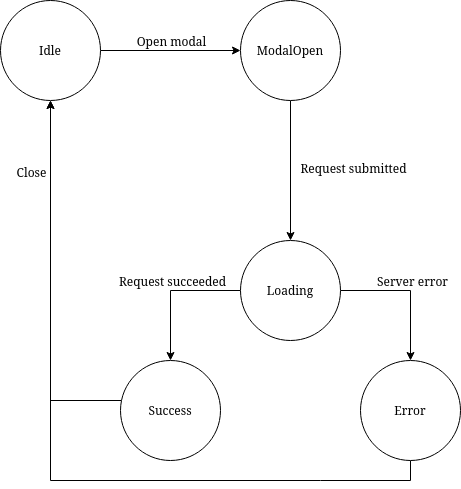

The diagram above was exported from draw.io. Its source (the exported page's mxGraphModel, read from the mxfile embedded in the PNG):
<mxGraphModel dx="1195" dy="650" grid="1" gridSize="10" guides="1" tooltips="1" connect="1" arrows="1" fold="1" page="1" pageScale="1" pageWidth="827" pageHeight="1169" background="none" math="0" shadow="0">
  <root>
    <mxCell id="0" />
    <mxCell id="1" parent="0" />
    <mxCell id="D2URLXRfXMpZPvCE5IHF-6" style="edgeStyle=orthogonalEdgeStyle;rounded=0;orthogonalLoop=1;jettySize=auto;html=1;entryX=0;entryY=0.5;entryDx=0;entryDy=0;" edge="1" parent="1" source="D2URLXRfXMpZPvCE5IHF-1" target="D2URLXRfXMpZPvCE5IHF-2">
      <mxGeometry relative="1" as="geometry" />
    </mxCell>
    <mxCell id="D2URLXRfXMpZPvCE5IHF-12" value="Open modal" style="edgeLabel;html=1;align=center;verticalAlign=middle;resizable=0;points=[];fontSize=12;" vertex="1" connectable="0" parent="D2URLXRfXMpZPvCE5IHF-6">
      <mxGeometry x="-0.3389" relative="1" as="geometry">
        <mxPoint x="24" y="-10" as="offset" />
      </mxGeometry>
    </mxCell>
    <mxCell id="D2URLXRfXMpZPvCE5IHF-1" value="Idle" style="ellipse;whiteSpace=wrap;html=1;aspect=fixed;fontSize=12;" vertex="1" parent="1">
      <mxGeometry x="80" y="80" width="100" height="100" as="geometry" />
    </mxCell>
    <mxCell id="D2URLXRfXMpZPvCE5IHF-7" style="edgeStyle=orthogonalEdgeStyle;rounded=0;orthogonalLoop=1;jettySize=auto;html=1;entryX=0.5;entryY=0;entryDx=0;entryDy=0;" edge="1" parent="1" source="D2URLXRfXMpZPvCE5IHF-2" target="D2URLXRfXMpZPvCE5IHF-4">
      <mxGeometry relative="1" as="geometry" />
    </mxCell>
    <mxCell id="D2URLXRfXMpZPvCE5IHF-2" value="ModalOpen" style="ellipse;whiteSpace=wrap;html=1;aspect=fixed;fontSize=12;" vertex="1" parent="1">
      <mxGeometry x="320" y="80" width="100" height="100" as="geometry" />
    </mxCell>
    <mxCell id="D2URLXRfXMpZPvCE5IHF-10" style="edgeStyle=orthogonalEdgeStyle;rounded=0;orthogonalLoop=1;jettySize=auto;html=1;entryX=0.5;entryY=1;entryDx=0;entryDy=0;" edge="1" parent="1" source="D2URLXRfXMpZPvCE5IHF-3" target="D2URLXRfXMpZPvCE5IHF-1">
      <mxGeometry relative="1" as="geometry">
        <Array as="points">
          <mxPoint x="130" y="480" />
        </Array>
      </mxGeometry>
    </mxCell>
    <mxCell id="D2URLXRfXMpZPvCE5IHF-3" value="Success" style="ellipse;whiteSpace=wrap;html=1;aspect=fixed;fontSize=12;" vertex="1" parent="1">
      <mxGeometry x="200" y="440" width="100" height="100" as="geometry" />
    </mxCell>
    <mxCell id="D2URLXRfXMpZPvCE5IHF-8" style="edgeStyle=orthogonalEdgeStyle;rounded=0;orthogonalLoop=1;jettySize=auto;html=1;" edge="1" parent="1" source="D2URLXRfXMpZPvCE5IHF-4" target="D2URLXRfXMpZPvCE5IHF-3">
      <mxGeometry relative="1" as="geometry">
        <Array as="points">
          <mxPoint x="250" y="370" />
        </Array>
      </mxGeometry>
    </mxCell>
    <mxCell id="D2URLXRfXMpZPvCE5IHF-9" style="edgeStyle=orthogonalEdgeStyle;rounded=0;orthogonalLoop=1;jettySize=auto;html=1;" edge="1" parent="1" source="D2URLXRfXMpZPvCE5IHF-4" target="D2URLXRfXMpZPvCE5IHF-5">
      <mxGeometry relative="1" as="geometry">
        <Array as="points">
          <mxPoint x="490" y="370" />
        </Array>
      </mxGeometry>
    </mxCell>
    <mxCell id="D2URLXRfXMpZPvCE5IHF-18" value="&lt;div style=&quot;font-size: 12px;&quot;&gt;Server error&lt;/div&gt;" style="edgeLabel;html=1;align=center;verticalAlign=middle;resizable=0;points=[];fontSize=12;" vertex="1" connectable="0" parent="D2URLXRfXMpZPvCE5IHF-9">
      <mxGeometry x="-0.25" y="3" relative="1" as="geometry">
        <mxPoint x="18" y="-7" as="offset" />
      </mxGeometry>
    </mxCell>
    <mxCell id="D2URLXRfXMpZPvCE5IHF-4" value="Loading" style="ellipse;whiteSpace=wrap;html=1;aspect=fixed;fontSize=12;" vertex="1" parent="1">
      <mxGeometry x="320" y="320" width="100" height="100" as="geometry" />
    </mxCell>
    <mxCell id="D2URLXRfXMpZPvCE5IHF-11" style="edgeStyle=orthogonalEdgeStyle;rounded=0;orthogonalLoop=1;jettySize=auto;html=1;entryX=0.5;entryY=1;entryDx=0;entryDy=0;" edge="1" parent="1" source="D2URLXRfXMpZPvCE5IHF-5" target="D2URLXRfXMpZPvCE5IHF-1">
      <mxGeometry relative="1" as="geometry">
        <Array as="points">
          <mxPoint x="400" y="560" />
          <mxPoint x="160" y="560" />
        </Array>
      </mxGeometry>
    </mxCell>
    <mxCell id="D2URLXRfXMpZPvCE5IHF-17" value="&lt;div style=&quot;font-size: 12px;&quot;&gt;Close&lt;/div&gt;" style="edgeLabel;html=1;align=center;verticalAlign=middle;resizable=0;points=[];" vertex="1" connectable="0" parent="D2URLXRfXMpZPvCE5IHF-11">
      <mxGeometry x="0.8355" y="-1" relative="1" as="geometry">
        <mxPoint x="-21" y="8" as="offset" />
      </mxGeometry>
    </mxCell>
    <mxCell id="D2URLXRfXMpZPvCE5IHF-5" value="Error" style="ellipse;whiteSpace=wrap;html=1;aspect=fixed;fontSize=12;" vertex="1" parent="1">
      <mxGeometry x="440" y="440" width="100" height="100" as="geometry" />
    </mxCell>
    <mxCell id="D2URLXRfXMpZPvCE5IHF-13" value="Request submitted" style="edgeLabel;html=1;align=center;verticalAlign=middle;resizable=0;points=[];fontSize=12;" vertex="1" connectable="0" parent="1">
      <mxGeometry x="429.9957142857142" y="250" as="geometry">
        <mxPoint x="3" y="-3" as="offset" />
      </mxGeometry>
    </mxCell>
    <mxCell id="D2URLXRfXMpZPvCE5IHF-14" value="Request succeeded" style="edgeLabel;html=1;align=center;verticalAlign=middle;resizable=0;points=[];fontSize=12;" vertex="1" connectable="0" parent="1">
      <mxGeometry x="249.9957142857142" y="360" as="geometry">
        <mxPoint x="2" as="offset" />
      </mxGeometry>
    </mxCell>
  </root>
</mxGraphModel>